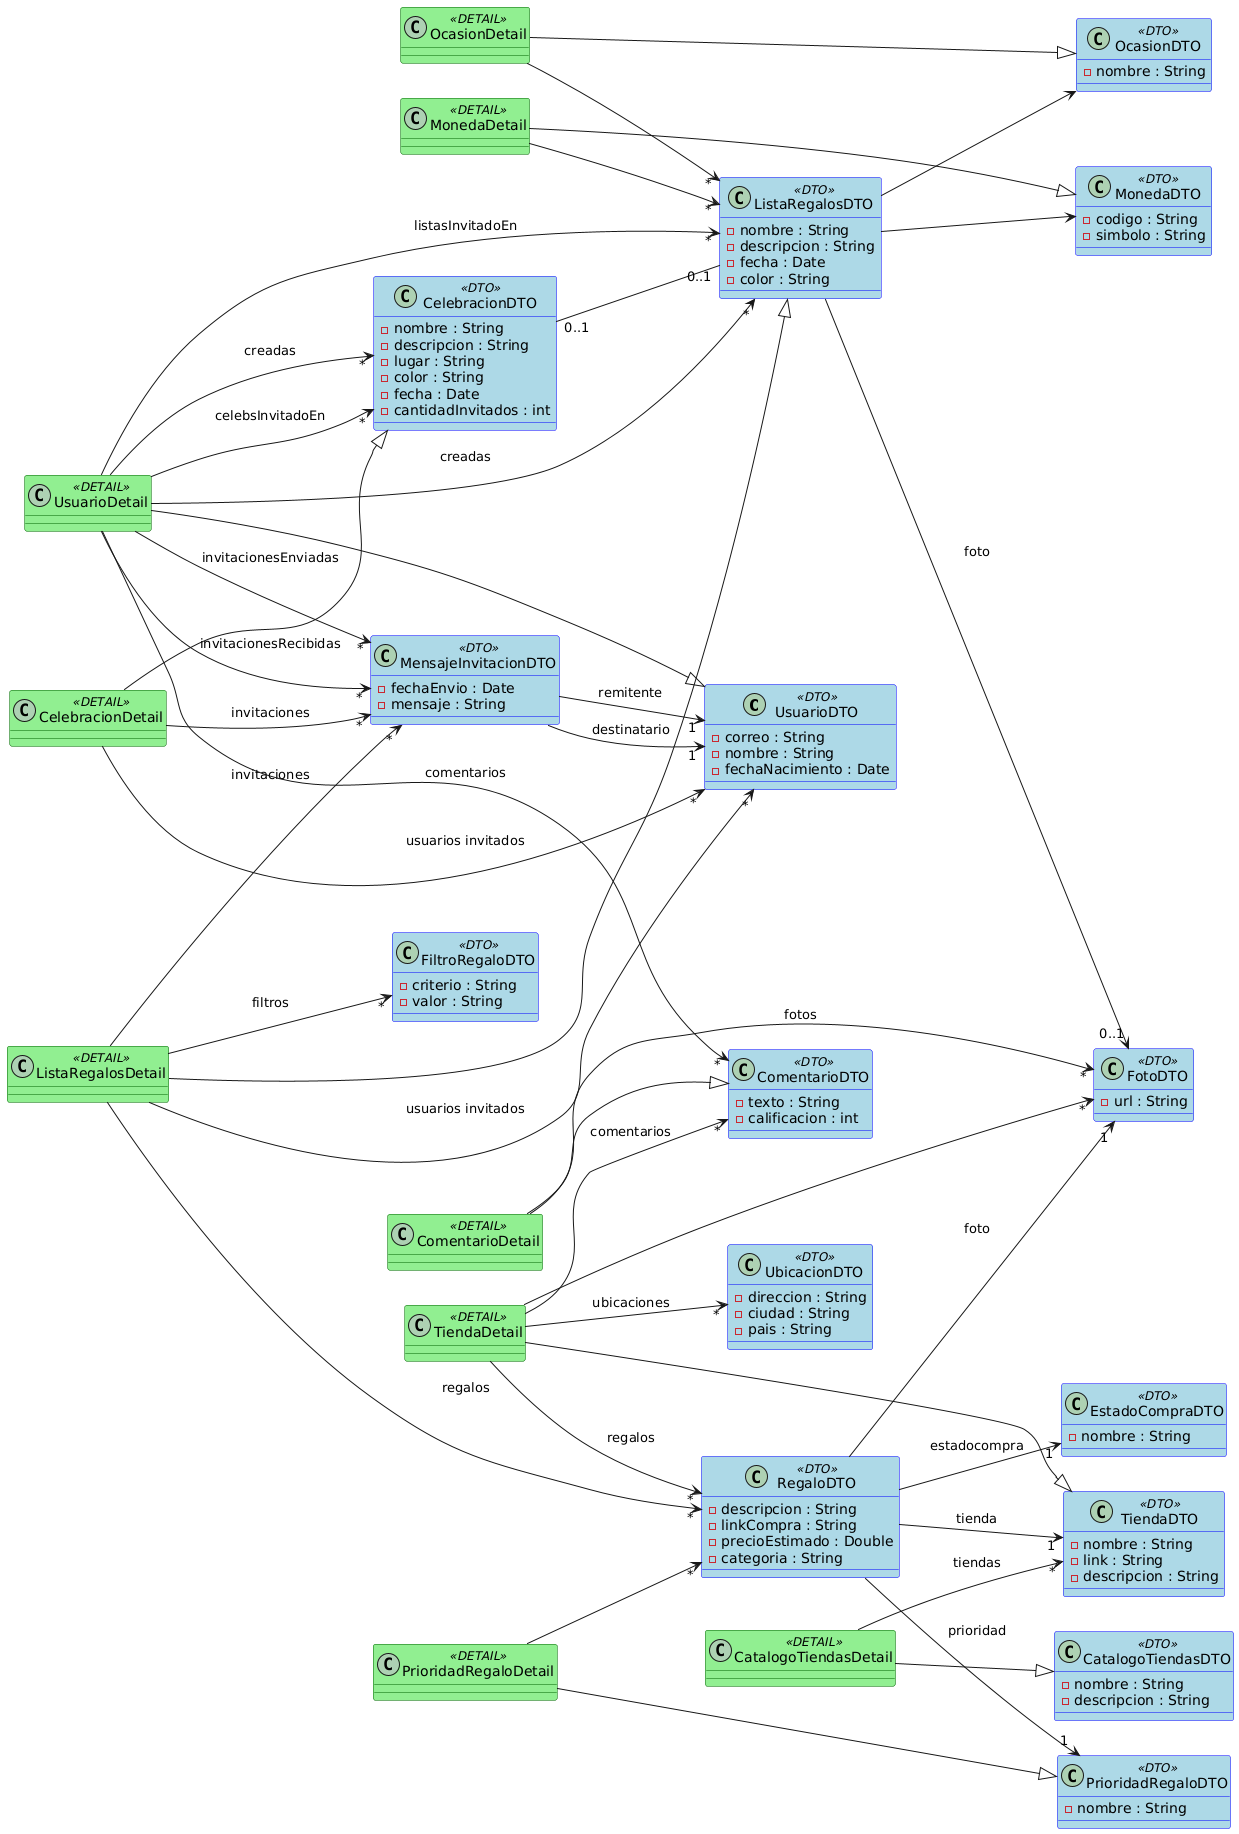

The diagram above was rendered by PlantUML. Its source (embedded in the PNG):
@startuml
skinparam class {
  BackgroundColor<<DTO>> LightBlue
  BorderColor<<DTO>> Blue
  BackgroundColor<<DETAIL>> LightGreen
  BorderColor<<DETAIL>> DarkGreen
}

left to right direction





class UsuarioDTO <<DTO>> {
  - correo : String
  - nombre : String
  - fechaNacimiento : Date
}

class ListaRegalosDTO <<DTO>>{
  - nombre : String
  - descripcion : String
  - fecha : Date
  - color : String
}

class CelebracionDTO <<DTO>>{
  - nombre : String
  - descripcion : String
  - lugar : String
  - color : String
  - fecha : Date
  - cantidadInvitados : int
}

class MensajeInvitacionDTO <<DTO>>{
  - fechaEnvio : Date
  - mensaje : String
}

class RegaloDTO <<DTO>>{
  - descripcion : String
  - linkCompra : String
  - precioEstimado : Double
  - categoria : String
}

class MonedaDTO <<DTO>>{
  - codigo : String
  - simbolo : String
}

class OcasionDTO <<DTO>>{
  - nombre : String
}

class FiltroRegaloDTO <<DTO>>{
  - criterio : String
  - valor : String
}

class PrioridadRegaloDTO <<DTO>>{
  - nombre : String
}



class EstadoCompraDTO <<DTO>>{
  - nombre : String
}

class FotoDTO <<DTO>>{
  - url : String
}

class TiendaDTO <<DTO>>{
  - nombre : String
  - link : String
  - descripcion : String
}

class CatalogoTiendasDTO <<DTO>>{
  - nombre : String
  - descripcion : String
}

class UbicacionDTO <<DTO>>{
  - direccion : String
  - ciudad : String
  - pais : String
}

class ComentarioDTO <<DTO>>{
  - texto : String
  - calificacion : int
}


class TiendaDetail <<DETAIL>>{}
class CatalogoTiendasDetail <<DETAIL>>{}
class UsuarioDetail <<DETAIL>>{}
class ListaRegalosDetail <<DETAIL>>{}
class CelebracionDetail <<DETAIL>>{}
class ComentarioDetail <<DETAIL>>{}
class MonedaDetail <<DETAIL>>{}
class OcasionDetail <<DETAIL>>{}
class PrioridadRegaloDetail <<DETAIL>>{}


'relaciones entre clases

UsuarioDetail --|> UsuarioDTO 
CelebracionDetail --|> CelebracionDTO
ListaRegalosDetail --|> ListaRegalosDTO


UsuarioDetail --> "*" ListaRegalosDTO : creadas


UsuarioDetail --> "*" CelebracionDTO : creadas

CelebracionDTO "0..1" -- "0..1" ListaRegalosDTO

ListaRegalosDetail --> "*" UsuarioDTO : usuarios invitados
UsuarioDetail --> "*" ListaRegalosDTO : listasInvitadoEn

CelebracionDetail --> "*" UsuarioDTO: usuarios invitados
UsuarioDetail --> "*" CelebracionDTO: celebsInvitadoEn

ListaRegalosDetail --> "*" MensajeInvitacionDTO: invitaciones
CelebracionDetail --> "*" MensajeInvitacionDTO: invitaciones

UsuarioDetail --> "*" MensajeInvitacionDTO: invitacionesEnviadas
UsuarioDetail --> "*" MensajeInvitacionDTO: invitacionesRecibidas



MensajeInvitacionDTO --> "1" UsuarioDTO : remitente
MensajeInvitacionDTO --> "1" UsuarioDTO : destinatario



ListaRegalosDetail --> "*" RegaloDTO: regalos


ListaRegalosDetail --> "*" FiltroRegaloDTO: filtros

RegaloDTO --> "1" EstadoCompraDTO: estadocompra
RegaloDTO --> "1" PrioridadRegaloDTO: prioridad

PrioridadRegaloDetail --> "*" RegaloDTO
PrioridadRegaloDetail --|> PrioridadRegaloDTO

ListaRegalosDTO --> "0..1" FotoDTO: foto


RegaloDTO --> "1" TiendaDTO: tienda
TiendaDetail --> "*" RegaloDTO: regalos

CatalogoTiendasDetail --|> CatalogoTiendasDTO
CatalogoTiendasDetail --> "*" TiendaDTO: tiendas

RegaloDTO --> "1" FotoDTO: foto



TiendaDetail --> "*" ComentarioDTO: comentarios
TiendaDetail --> "*" UbicacionDTO: ubicaciones

ComentarioDetail -->  "*" FotoDTO: fotos
ComentarioDetail --|> ComentarioDTO

UsuarioDetail --> "*" ComentarioDTO: comentarios

TiendaDetail --|> TiendaDTO
TiendaDetail --> "*" FotoDTO

MonedaDetail --> "*" ListaRegalosDTO
OcasionDetail --> "*" ListaRegalosDTO

MonedaDetail --|> MonedaDTO
OcasionDetail --|> OcasionDTO

ListaRegalosDTO --> OcasionDTO
ListaRegalosDTO --> MonedaDTO
@enduml